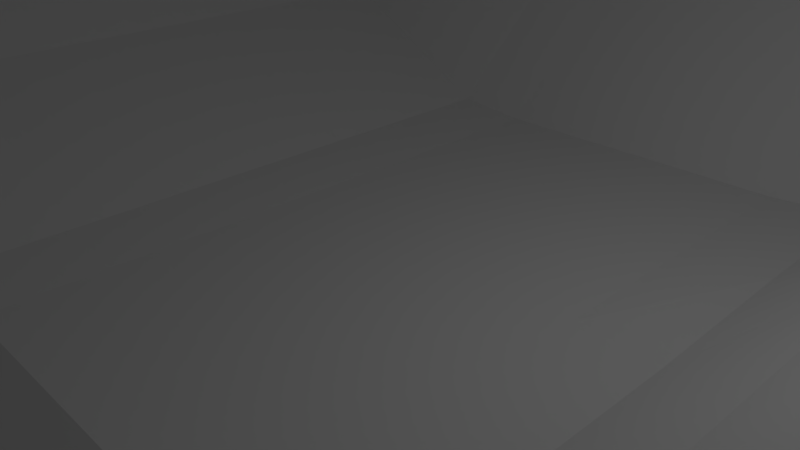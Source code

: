 # Source: ground.blend  (saved by Blender 2.78.0; exported with 4.5.12 LTS)
import bpy
from mathutils import Matrix  # noqa: F401  (used for matrix-valued properties, if any)

bpy.ops.wm.read_factory_settings(use_empty=True)
scene = bpy.context.scene
scene.name = 'Scene'

# ---- collections
col_collection_1 = bpy.data.collections.new('Collection 1'); scene.collection.children.link(col_collection_1)

# ---- world
world_world = bpy.data.worlds.new('World'); scene.world = world_world
world_world.color = (0.05088, 0.05088, 0.05088)
world_world.use_sun_shadow = False
world_world.sun_shadow_jitter_overblur = 0.0
world_world.cycles.sampling_method = 'MANUAL'

# ---- cameras
cam_camera = bpy.data.cameras.new('Camera')
cam_camera.clip_end = 100.0
cam_camera.lens = 35.0
cam_camera.sensor_width = 32.0
cam_camera.sensor_height = 18.0
cam_camera.ortho_scale = 7.314
cam_camera.dof.focus_distance = 0.0
cam_camera.dof.aperture_fstop = 128.0

# ---- lights
light_lamp = bpy.data.lights.new('Lamp', 'POINT')
light_lamp.transmission_factor = 0.0
light_lamp.cutoff_distance = 30.0
light_lamp.energy = 100.0
light_lamp.shadow_buffer_clip_start = 1.001
light_lamp.shadow_soft_size = 0.1
light_lamp.shadow_maximum_resolution = 0.006
light_lamp.use_absolute_resolution = True

# ---- meshes
me_plane_003 = bpy.data.meshes.new('Plane.003')
me_plane_003.from_pydata([(2.531, 1.036, 9.181), (2.531, 0.1839, 6.246), (2.531, -1.466, 6.354), (2.531, -0.9195, 5.603), (1.504, 1.812, 5.265), (2.531, -1.966, 6.354), (2.531, -2.851, 6.672), (-2.161, 0.003101, 12.25), (-2.161, -2.347, 10.69), (-2.161, 1.106, 12.89), (-1.0, 2.002, 4.293), (-2.161, -2.772, 8.047), (-2.161, -0.5437, 13.0), (-2.161, -1.044, 13.0), (0.75, 2.002, 3.035), (2.531, -3.275, 4.028), (0.5, 2.002, 2.828), (0.0, 2.002, 2.828), (1.504, 0.9604, 2.33), (-2.161, -1.923, 13.33), (1.504, -0.6898, 2.438), (-0.5, 2.002, 2.828), (1.504, -1.19, 2.438), (1.504, -2.075, 2.756), (-0.75, 2.002, 2.828), (-2.161, -3.196, 5.403), (-3.477, -3.133, 10.46), (1.504, -0.143, 1.687), (-3.477, -3.557, 7.819), (-3.477, -2.709, 13.11), (-2.161, 1.958, 15.83), (-3.477, -0.358, 14.67), (-2.254, -4.539, 5.408), (-1.0, 1.15, 1.357), (-3.477, 0.7454, 15.31), (-3.57, -4.9, 7.824), (-1.0, -0.5, 1.465), (-1.0, -1.879, 1.799), (-1.0, -1.0, 1.465), (-3.477, -3.982, 5.175), (-3.477, -0.9048, 15.42), (-3.477, -1.405, 15.42), (0.75, -1.813, 0.7319), (2.531, -3.7, 1.385), (-2.161, -3.621, 2.759), (-1.0, 0.04678, 0.7142), (0.75, 1.15, 0.09965), (0.75, -0.5, 0.2076), (0.5, -1.802, 0.5556), (0.75, -1.0, 0.2076), (0.0, -1.802, 0.5556), (-2.584, -5.943, 5.27), (-3.477, -2.284, 15.75), (0.5, 1.15, -0.108), (0.5, -0.5, 0.0), (-0.5, -1.802, 0.5556), (0.5, -1.0, 0.0), (0.0, 1.15, -0.108), (0.0, -0.5, 0.0), (-0.75, -1.802, 0.5556), (-0.75, -0.5, 0.1891), (0.0, -1.0, 0.0), (-0.5, 1.15, -0.108), (-0.75, -1.0, 0.1891), (1.504, -2.499, 0.1124), (-0.5, -0.5, 0.0), (-0.75, 1.15, -0.108), (-3.9, -6.304, 7.686), (-0.5, -1.0, 0.0), (0.75, 0.04678, -0.5433), (0.5, 0.04678, -0.7509), (0.0, 0.04678, -0.7509), (-0.5, 0.04678, -0.7509), (-0.75, 0.04678, -0.7509), (-3.477, 1.597, 18.24), (-1.0, -2.304, -0.8448), (2.531, -4.124, -1.259), (0.75, -2.237, -1.912), (0.5, -2.226, -2.088), (0.0, -2.226, -2.088), (-0.5, -2.226, -2.088), (-0.75, -2.226, -2.088), (2.438, -5.467, -1.254), (1.504, -2.923, -2.532), (2.108, -6.871, -1.392), (-1.0, -2.728, -3.489), (2.531, -4.549, -3.903), (0.75, -2.662, -4.556), (0.5, -2.651, -4.732), (0.0, -2.651, -4.732), (-0.5, -2.651, -4.732), (-0.75, -2.651, -4.732), (1.504, -3.348, -5.176), (1.411, -4.691, -5.17), (1.081, -6.095, -5.308), (-1.0, -3.153, -6.133), (-1.093, -4.496, -6.127), (0.75, -3.086, -7.2), (0.5, -3.075, -7.376), (-0.75, -3.085, -7.216), (0.0, -3.075, -7.376), (-0.5, -3.075, -7.376), (0.6568, -4.429, -7.195), (-1.423, -5.899, -6.265), (0.4068, -4.418, -7.371), (-0.8432, -4.428, -7.21), (-0.09316, -4.418, -7.371), (1.504, -3.772, -7.819), (-0.5932, -4.418, -7.371), (0.3268, -5.833, -7.332), (0.07675, -5.822, -7.509), (-1.173, -5.832, -7.348), (-0.4232, -5.822, -7.509), (-0.9232, -5.822, -7.509), (-1.0, -3.577, -8.777), (0.75, -3.51, -9.844), (0.5, -3.499, -10.02), (-0.75, -3.509, -9.86), (0.0, -3.499, -10.02), (-0.5, -3.499, -10.02)], [], [(46, 18, 4, 14), (66, 62, 21, 24), (62, 57, 17, 21), (57, 53, 16, 17), (63, 68, 65, 60), (60, 65, 72, 73), (73, 72, 62, 66), (68, 61, 58, 65), (65, 58, 71, 72), (72, 71, 57, 62), (61, 56, 54, 58), (58, 54, 70, 71), (71, 70, 53, 57), (49, 22, 20, 47), (47, 20, 27, 69), (69, 27, 18, 46), (70, 69, 46, 53), (54, 47, 69, 70), (56, 49, 47, 54), (53, 46, 14, 16), (45, 73, 66, 33), (36, 60, 73, 45), (38, 63, 60, 36), (33, 66, 24, 10), (77, 64, 23, 42), (81, 80, 55, 59), (80, 79, 50, 55), (79, 78, 48, 50), (117, 119, 101, 99), (99, 101, 90, 91), (91, 90, 80, 81), (119, 118, 100, 101), (101, 100, 89, 90), (90, 89, 79, 80), (118, 116, 98, 100), (100, 98, 88, 89), (89, 88, 78, 79), (115, 107, 92, 97), (97, 92, 83, 87), (87, 83, 64, 77), (88, 87, 77, 78), (98, 97, 87, 88), (116, 115, 97, 98), (78, 77, 42, 48), (85, 91, 81, 75), (95, 99, 91, 85), (114, 117, 99, 95), (75, 81, 59, 37), (38, 37, 59, 63), (63, 59, 55, 68), (68, 55, 50, 61), (61, 50, 48, 56), (56, 48, 42, 49), (49, 42, 23, 22), (114, 95, 25, 44), (37, 38, 13, 19), (33, 10, 30, 9), (75, 37, 19, 8), (45, 33, 9, 7), (85, 75, 8, 11), (36, 45, 7, 12), (95, 85, 11, 25), (38, 36, 12, 13), (9, 30, 74, 34), (19, 13, 41, 52), (8, 19, 52, 29), (7, 9, 34, 31), (11, 8, 29, 26), (12, 7, 31, 40), (13, 12, 40, 41), (25, 11, 26, 28), (44, 25, 28, 39), (107, 115, 102, 93), (118, 119, 108, 106), (117, 114, 96, 105), (44, 39, 35, 32), (114, 44, 32, 96), (116, 118, 106, 104), (115, 116, 104, 102), (119, 117, 105, 108), (27, 20, 2, 3), (83, 92, 76, 43), (18, 27, 3, 1), (4, 18, 1, 0), (64, 83, 43, 15), (23, 64, 15, 6), (22, 23, 6, 5), (20, 22, 5, 2), (107, 93, 82, 86), (92, 107, 86, 76), (96, 32, 51, 103), (82, 93, 94, 84), (104, 106, 112, 110), (93, 102, 109, 94), (32, 35, 67, 51), (102, 104, 110, 109), (108, 105, 111, 113), (105, 96, 103, 111), (106, 108, 113, 112)])
me_plane_003.use_remesh_preserve_volume = False
me_plane_003.use_remesh_preserve_attributes = False
me_plane_003.use_mirror_vertex_groups = False
me_plane_003.update()

# ---- objects
ob_plane_001 = bpy.data.objects.new('Plane.001', me_plane_003)
ob_lamp = bpy.data.objects.new('Lamp', light_lamp)
ob_camera = bpy.data.objects.new('Camera', cam_camera)

# ---- transforms, parenting, visibility, modifiers, constraints
ob_plane_001.location = (-3.891e-07, -11.65, -5.261)
ob_plane_001.rotation_euler = (-0.5572, -0.0, 3.142)
ob_plane_001.scale = (5.0, 5.0, 0.5)
ob_plane_001.lineart.crease_threshold = 0.0
ob_lamp.location = (4.076, 1.005, 5.904)
ob_lamp.rotation_euler = (0.6503, 0.05522, 1.866)
ob_lamp.lock_rotations_4d = False
ob_lamp.empty_display_type = 'ARROWS'
ob_lamp.color = (0.0, 0.0, 0.0, 0.0)
ob_lamp.hide_viewport = True
ob_lamp.lineart.crease_threshold = 0.0
ob_camera.location = (7.481, -6.508, 5.344)
ob_camera.rotation_euler = (1.109, 0.01082, 0.8149)
ob_camera.lock_rotations_4d = False
ob_camera.empty_display_type = 'ARROWS'
ob_camera.color = (0.0, 0.0, 0.0, 0.0)
ob_camera.hide_viewport = True
ob_camera.display_type = 'WIRE'
ob_camera.lineart.crease_threshold = 0.0

# ---- collection membership
col_collection_1.objects.link(ob_plane_001)
col_collection_1.objects.link(ob_lamp)
col_collection_1.objects.link(ob_camera)

# ---- scene / render settings (as saved in the file)
scene.camera = ob_camera
scene.frame_start = 1; scene.frame_end = 250; scene.frame_set(1)
scene.render.engine = 'BLENDER_EEVEE_NEXT'
scene.render.resolution_percentage = 50
scene.render.dither_intensity = 0.0
scene.cycles.use_denoising = False
scene.cycles.samples = 128
scene.cycles.sampling_pattern = 'TABULATED_SOBOL'
scene.cycles.light_sampling_threshold = 0.0
scene.cycles.use_adaptive_sampling = False
scene.cycles.use_light_tree = False
scene.cycles.blur_glossy = 0.0
scene.cycles.sample_clamp_indirect = 0.0
scene.view_settings.view_transform = 'Standard'
bpy.context.view_layer.update()
